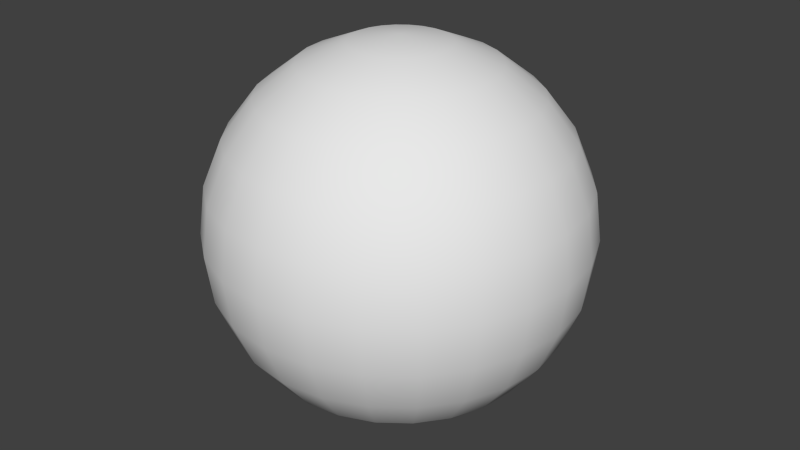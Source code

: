 # Source: reducedPolyBlimp.blend  (saved by Blender 2.69.0; exported with 4.5.12 LTS)
import bpy
from mathutils import Matrix  # noqa: F401  (used for matrix-valued properties, if any)

bpy.ops.wm.read_factory_settings(use_empty=True)
scene = bpy.context.scene
scene.name = 'Scene'

# ---- collections
col_collection_1 = bpy.data.collections.new('Collection 1'); scene.collection.children.link(col_collection_1)

# ---- world
world_world = bpy.data.worlds.new('World'); scene.world = world_world
world_world.color = (0.05088, 0.05088, 0.05088)
world_world.use_sun_shadow = False
world_world.sun_shadow_jitter_overblur = 0.0
world_world.cycles.sampling_method = 'MANUAL'
world_world.cycles.sample_map_resolution = 256

# ---- meshes
me_sphere = bpy.data.meshes.new('Sphere')
me_sphere.from_pydata([(-0.2588, 0.0, 0.9659), (-0.5, 0.0, 0.866), (-0.7071, 0.0, 0.7071), (-0.866, 0.0, 0.5), (-0.9659, 0.0, 0.2588), (-1.0, 0.0, 7.55e-08), (-0.9659, 0.0, -0.2588), (-0.866, 0.0, -0.5), (-0.7071, 0.0, -0.7071), (-0.5, 0.0, -0.866), (-0.2588, 0.0, -0.9659), (-0.25, 0.06699, 0.9659), (-0.483, 0.1294, 0.866), (-0.683, 0.183, 0.7071), (-0.8365, 0.2241, 0.5), (-0.933, 0.25, 0.2588), (-0.9659, 0.2588, 7.55e-08), (-0.933, 0.25, -0.2588), (-0.8365, 0.2241, -0.5), (-0.683, 0.183, -0.7071), (-0.483, 0.1294, -0.866), (-0.25, 0.06699, -0.9659), (-0.2241, 0.1294, 0.9659), (-0.433, 0.25, 0.866), (-0.6124, 0.3536, 0.7071), (-0.75, 0.433, 0.5), (-0.8365, 0.483, 0.2588), (-0.866, 0.5, 7.55e-08), (-0.8365, 0.483, -0.2588), (-0.75, 0.433, -0.5), (-0.6124, 0.3536, -0.7071), (-0.433, 0.25, -0.866), (-0.2241, 0.1294, -0.9659), (-0.183, 0.183, 0.9659), (-0.3536, 0.3536, 0.866), (-0.5, 0.5, 0.7071), (-0.6124, 0.6124, 0.5), (-0.683, 0.683, 0.2588), (-0.7071, 0.7071, 7.55e-08), (-0.683, 0.683, -0.2588), (-0.6124, 0.6124, -0.5), (-0.5, 0.5, -0.7071), (-0.3536, 0.3536, -0.866), (-0.183, 0.183, -0.9659), (-0.1294, 0.2241, 0.9659), (-0.25, 0.433, 0.866), (-0.3536, 0.6124, 0.7071), (-0.433, 0.75, 0.5), (-0.483, 0.8365, 0.2588), (-0.5, 0.866, 7.55e-08), (-0.483, 0.8365, -0.2588), (-0.433, 0.75, -0.5), (-0.3536, 0.6124, -0.7071), (-0.25, 0.433, -0.866), (-0.1294, 0.2241, -0.9659), (-0.06699, 0.25, 0.9659), (-0.1294, 0.483, 0.866), (-0.183, 0.683, 0.7071), (-0.2241, 0.8365, 0.5), (-0.25, 0.933, 0.2588), (-0.2588, 0.9659, 7.55e-08), (-0.25, 0.933, -0.2588), (-0.2241, 0.8365, -0.5), (-0.183, 0.683, -0.7071), (-0.1294, 0.483, -0.866), (-0.06699, 0.25, -0.9659), (-3.485e-07, 0.2588, 0.9659), (-2.293e-07, 0.5, 0.866), (-2.517e-07, 0.7071, 0.7071), (-2.07e-07, 0.866, 0.5), (-2.219e-07, 0.9659, 0.2588), (-1.623e-07, 1.0, 7.55e-08), (-2.815e-07, 0.9659, -0.2588), (-1.772e-07, 0.866, -0.5), (-2.368e-07, 0.7071, -0.7071), (-2.74e-07, 0.5, -0.866), (-3.634e-07, 0.2588, -0.9659), (0.06699, 0.25, 0.9659), (0.1294, 0.483, 0.866), (0.183, 0.683, 0.7071), (0.2241, 0.8365, 0.5), (0.25, 0.933, 0.2588), (0.2588, 0.9659, 7.55e-08), (0.25, 0.933, -0.2588), (0.2241, 0.8365, -0.5), (0.183, 0.683, -0.7071), (0.1294, 0.483, -0.866), (0.06699, 0.25, -0.9659), (0.1294, 0.2241, 0.9659), (0.25, 0.433, 0.866), (0.3536, 0.6124, 0.7071), (0.433, 0.75, 0.5), (0.483, 0.8365, 0.2588), (0.5, 0.866, 7.55e-08), (0.483, 0.8365, -0.2588), (0.433, 0.75, -0.5), (0.3536, 0.6124, -0.7071), (0.25, 0.433, -0.866), (0.1294, 0.2241, -0.9659), (-6.648e-07, -2.754e-07, 1.0), (0.183, 0.183, 0.9659), (0.3536, 0.3536, 0.866), (0.5, 0.5, 0.7071), (0.6124, 0.6124, 0.5), (0.683, 0.683, 0.2588), (0.7071, 0.7071, 7.55e-08), (0.683, 0.683, -0.2588), (0.6124, 0.6124, -0.5), (0.5, 0.5, -0.7071), (0.3536, 0.3536, -0.866), (0.183, 0.183, -0.9659), (0.2241, 0.1294, 0.9659), (0.433, 0.25, 0.866), (0.6124, 0.3536, 0.7071), (0.75, 0.433, 0.5), (0.8365, 0.483, 0.2588), (0.866, 0.5, 7.55e-08), (0.8365, 0.483, -0.2588), (0.75, 0.433, -0.5), (0.6124, 0.3536, -0.7071), (0.433, 0.25, -0.866), (0.2241, 0.1294, -0.9659), (-3.894e-07, 0.0, -1.0), (0.25, 0.06699, 0.9659), (0.483, 0.1294, 0.866), (0.683, 0.183, 0.7071), (0.8365, 0.2241, 0.5), (0.933, 0.25, 0.2588), (0.9659, 0.2588, 7.55e-08), (0.933, 0.25, -0.2588), (0.8365, 0.2241, -0.5), (0.683, 0.183, -0.7071), (0.483, 0.1294, -0.866), (0.25, 0.06699, -0.9659), (0.2588, -9.334e-08, 0.9659), (0.5, -2.573e-07, 0.866), (0.7071, -3.094e-07, 0.7071), (0.866, -3.392e-07, 0.5), (0.9659, -4.286e-07, 0.2588), (1.0, -3.69e-07, 7.55e-08), (0.9659, -3.243e-07, -0.2588), (0.866, -4.584e-07, -0.5), (0.7071, -3.541e-07, -0.7071), (0.5, -2.125e-07, -0.866), (0.2588, -7.844e-08, -0.9659), (0.25, -0.06699, 0.9659), (0.483, -0.1294, 0.866), (0.683, -0.183, 0.7071), (0.8365, -0.2241, 0.5), (0.933, -0.25, 0.2588), (0.9659, -0.2588, 7.55e-08), (0.933, -0.25, -0.2588), (0.8365, -0.2241, -0.5), (0.683, -0.183, -0.7071), (0.483, -0.1294, -0.866), (0.25, -0.06699, -0.9659), (0.2241, -0.1294, 0.9659), (0.433, -0.25, 0.866), (0.6124, -0.3536, 0.7071), (0.75, -0.433, 0.5), (0.8365, -0.483, 0.2588), (0.866, -0.5, 7.55e-08), (0.8365, -0.483, -0.2588), (0.75, -0.433, -0.5), (0.6124, -0.3536, -0.7071), (0.433, -0.25, -0.866), (0.2241, -0.1294, -0.9659), (0.183, -0.183, 0.9659), (0.3536, -0.3536, 0.866), (0.5, -0.5, 0.7071), (0.6124, -0.6124, 0.5), (0.683, -0.683, 0.2588), (0.7071, -0.7071, 7.55e-08), (0.683, -0.683, -0.2588), (0.6124, -0.6124, -0.5), (0.5, -0.5, -0.7071), (0.3536, -0.3536, -0.866), (0.183, -0.183, -0.9659), (0.1294, -0.2241, 0.9659), (0.25, -0.433, 0.866), (0.3536, -0.6124, 0.7071), (0.433, -0.75, 0.5), (0.483, -0.8365, 0.2588), (0.5, -0.866, 7.55e-08), (0.483, -0.8365, -0.2588), (0.433, -0.75, -0.5), (0.3536, -0.6124, -0.7071), (0.25, -0.433, -0.866), (0.1294, -0.2241, -0.9659), (0.06699, -0.25, 0.9659), (0.1294, -0.483, 0.866), (0.183, -0.683, 0.7071), (0.2241, -0.8365, 0.5), (0.25, -0.933, 0.2588), (0.2588, -0.9659, 7.55e-08), (0.25, -0.933, -0.2588), (0.2241, -0.8365, -0.5), (0.183, -0.683, -0.7071), (0.1294, -0.483, -0.866), (0.06699, -0.25, -0.9659), (-5.423e-07, -0.2588, 0.9659), (-6.689e-07, -0.5, 0.866), (-7.583e-07, -0.7071, 0.7071), (-8.328e-07, -0.866, 0.5), (-9.52e-07, -0.9659, 0.2588), (-9.52e-07, -1.0, 7.55e-08), (-8.179e-07, -0.9659, -0.2588), (-1.012e-06, -0.866, -0.5), (-7.583e-07, -0.7071, -0.7071), (-6.317e-07, -0.5, -0.866), (-5.348e-07, -0.2588, -0.9659), (-0.06699, -0.25, 0.9659), (-0.1294, -0.483, 0.866), (-0.183, -0.683, 0.7071), (-0.2241, -0.8365, 0.5), (-0.25, -0.933, 0.2588), (-0.2588, -0.9659, 7.55e-08), (-0.25, -0.933, -0.2588), (-0.2241, -0.8365, -0.5), (-0.183, -0.683, -0.7071), (-0.1294, -0.483, -0.866), (-0.06699, -0.25, -0.9659), (-0.1294, -0.2241, 0.9659), (-0.25, -0.433, 0.866), (-0.3536, -0.6124, 0.7071), (-0.433, -0.75, 0.5), (-0.483, -0.8365, 0.2588), (-0.5, -0.866, 7.55e-08), (-0.483, -0.8365, -0.2588), (-0.433, -0.75, -0.5), (-0.3536, -0.6124, -0.7071), (-0.25, -0.433, -0.866), (-0.1294, -0.2241, -0.9659), (-0.183, -0.183, 0.9659), (-0.3536, -0.3536, 0.866), (-0.5, -0.5, 0.7071), (-0.6124, -0.6124, 0.5), (-0.683, -0.683, 0.2588), (-0.7071, -0.7071, 7.55e-08), (-0.683, -0.683, -0.2588), (-0.6124, -0.6124, -0.5), (-0.5, -0.5, -0.7071), (-0.3536, -0.3536, -0.866), (-0.183, -0.183, -0.9659), (-0.2241, -0.1294, 0.9659), (-0.433, -0.25, 0.866), (-0.6124, -0.3536, 0.7071), (-0.75, -0.433, 0.5), (-0.8365, -0.483, 0.2588), (-0.866, -0.5, 7.55e-08), (-0.8365, -0.483, -0.2588), (-0.75, -0.433, -0.5), (-0.6124, -0.3536, -0.7071), (-0.433, -0.25, -0.866), (-0.2241, -0.1294, -0.9659), (-0.25, -0.06699, 0.9659), (-0.483, -0.1294, 0.866), (-0.683, -0.183, 0.7071), (-0.8365, -0.2241, 0.5), (-0.933, -0.25, 0.2588), (-0.9659, -0.2588, 7.55e-08), (-0.933, -0.25, -0.2588), (-0.8365, -0.2241, -0.5), (-0.683, -0.183, -0.7071), (-0.483, -0.1294, -0.866), (-0.25, -0.06699, -0.9659)], [], [(10, 9, 20, 21), (9, 8, 19, 20), (8, 7, 18, 19), (7, 6, 17, 18), (6, 5, 16, 17), (5, 4, 15, 16), (4, 3, 14, 15), (3, 2, 13, 14), (2, 1, 12, 13), (1, 0, 11, 12), (21, 20, 31, 32), (20, 19, 30, 31), (19, 18, 29, 30), (18, 17, 28, 29), (17, 16, 27, 28), (16, 15, 26, 27), (15, 14, 25, 26), (14, 13, 24, 25), (13, 12, 23, 24), (12, 11, 22, 23), (32, 31, 42, 43), (31, 30, 41, 42), (30, 29, 40, 41), (29, 28, 39, 40), (28, 27, 38, 39), (27, 26, 37, 38), (26, 25, 36, 37), (25, 24, 35, 36), (24, 23, 34, 35), (23, 22, 33, 34), (43, 42, 53, 54), (42, 41, 52, 53), (41, 40, 51, 52), (40, 39, 50, 51), (39, 38, 49, 50), (38, 37, 48, 49), (37, 36, 47, 48), (36, 35, 46, 47), (35, 34, 45, 46), (34, 33, 44, 45), (54, 53, 64, 65), (53, 52, 63, 64), (52, 51, 62, 63), (51, 50, 61, 62), (50, 49, 60, 61), (49, 48, 59, 60), (48, 47, 58, 59), (47, 46, 57, 58), (46, 45, 56, 57), (45, 44, 55, 56), (65, 64, 75, 76), (64, 63, 74, 75), (63, 62, 73, 74), (62, 61, 72, 73), (61, 60, 71, 72), (60, 59, 70, 71), (59, 58, 69, 70), (58, 57, 68, 69), (57, 56, 67, 68), (56, 55, 66, 67), (76, 75, 86, 87), (75, 74, 85, 86), (74, 73, 84, 85), (73, 72, 83, 84), (72, 71, 82, 83), (71, 70, 81, 82), (70, 69, 80, 81), (69, 68, 79, 80), (68, 67, 78, 79), (67, 66, 77, 78), (87, 86, 97, 98), (86, 85, 96, 97), (85, 84, 95, 96), (84, 83, 94, 95), (83, 82, 93, 94), (82, 81, 92, 93), (81, 80, 91, 92), (80, 79, 90, 91), (79, 78, 89, 90), (78, 77, 88, 89), (98, 97, 109, 110), (97, 96, 108, 109), (96, 95, 107, 108), (95, 94, 106, 107), (94, 93, 105, 106), (93, 92, 104, 105), (92, 91, 103, 104), (91, 90, 102, 103), (90, 89, 101, 102), (89, 88, 100, 101), (110, 109, 120, 121), (109, 108, 119, 120), (108, 107, 118, 119), (107, 106, 117, 118), (106, 105, 116, 117), (105, 104, 115, 116), (104, 103, 114, 115), (103, 102, 113, 114), (102, 101, 112, 113), (101, 100, 111, 112), (121, 120, 132, 133), (120, 119, 131, 132), (119, 118, 130, 131), (118, 117, 129, 130), (117, 116, 128, 129), (116, 115, 127, 128), (115, 114, 126, 127), (114, 113, 125, 126), (113, 112, 124, 125), (112, 111, 123, 124), (133, 132, 143, 144), (132, 131, 142, 143), (131, 130, 141, 142), (130, 129, 140, 141), (129, 128, 139, 140), (128, 127, 138, 139), (127, 126, 137, 138), (126, 125, 136, 137), (125, 124, 135, 136), (124, 123, 134, 135), (144, 143, 154, 155), (143, 142, 153, 154), (142, 141, 152, 153), (141, 140, 151, 152), (140, 139, 150, 151), (139, 138, 149, 150), (138, 137, 148, 149), (137, 136, 147, 148), (136, 135, 146, 147), (135, 134, 145, 146), (155, 154, 165, 166), (154, 153, 164, 165), (153, 152, 163, 164), (152, 151, 162, 163), (151, 150, 161, 162), (150, 149, 160, 161), (149, 148, 159, 160), (148, 147, 158, 159), (147, 146, 157, 158), (146, 145, 156, 157), (166, 165, 176, 177), (165, 164, 175, 176), (164, 163, 174, 175), (163, 162, 173, 174), (162, 161, 172, 173), (161, 160, 171, 172), (160, 159, 170, 171), (159, 158, 169, 170), (158, 157, 168, 169), (157, 156, 167, 168), (177, 176, 187, 188), (176, 175, 186, 187), (175, 174, 185, 186), (174, 173, 184, 185), (173, 172, 183, 184), (172, 171, 182, 183), (171, 170, 181, 182), (170, 169, 180, 181), (169, 168, 179, 180), (168, 167, 178, 179), (188, 187, 198, 199), (187, 186, 197, 198), (186, 185, 196, 197), (185, 184, 195, 196), (184, 183, 194, 195), (183, 182, 193, 194), (182, 181, 192, 193), (181, 180, 191, 192), (180, 179, 190, 191), (179, 178, 189, 190), (199, 198, 209, 210), (198, 197, 208, 209), (197, 196, 207, 208), (196, 195, 206, 207), (195, 194, 205, 206), (194, 193, 204, 205), (193, 192, 203, 204), (192, 191, 202, 203), (191, 190, 201, 202), (190, 189, 200, 201), (210, 209, 220, 221), (209, 208, 219, 220), (208, 207, 218, 219), (207, 206, 217, 218), (206, 205, 216, 217), (205, 204, 215, 216), (204, 203, 214, 215), (203, 202, 213, 214), (202, 201, 212, 213), (201, 200, 211, 212), (221, 220, 231, 232), (220, 219, 230, 231), (219, 218, 229, 230), (218, 217, 228, 229), (217, 216, 227, 228), (216, 215, 226, 227), (215, 214, 225, 226), (214, 213, 224, 225), (213, 212, 223, 224), (212, 211, 222, 223), (232, 231, 242, 243), (231, 230, 241, 242), (230, 229, 240, 241), (229, 228, 239, 240), (228, 227, 238, 239), (227, 226, 237, 238), (226, 225, 236, 237), (225, 224, 235, 236), (224, 223, 234, 235), (223, 222, 233, 234), (243, 242, 253, 254), (242, 241, 252, 253), (241, 240, 251, 252), (240, 239, 250, 251), (239, 238, 249, 250), (238, 237, 248, 249), (237, 236, 247, 248), (236, 235, 246, 247), (235, 234, 245, 246), (234, 233, 244, 245), (254, 253, 264, 265), (253, 252, 263, 264), (252, 251, 262, 263), (251, 250, 261, 262), (250, 249, 260, 261), (249, 248, 259, 260), (248, 247, 258, 259), (247, 246, 257, 258), (246, 245, 256, 257), (245, 244, 255, 256), (122, 10, 21), (0, 99, 11), (122, 21, 32), (11, 99, 22), (122, 32, 43), (22, 99, 33), (122, 43, 54), (33, 99, 44), (122, 54, 65), (44, 99, 55), (122, 65, 76), (55, 99, 66), (122, 76, 87), (66, 99, 77), (122, 87, 98), (77, 99, 88), (122, 98, 110), (88, 99, 100), (122, 110, 121), (100, 99, 111), (122, 121, 133), (111, 99, 123), (122, 133, 144), (123, 99, 134), (122, 144, 155), (134, 99, 145), (122, 155, 166), (145, 99, 156), (122, 166, 177), (156, 99, 167), (122, 177, 188), (167, 99, 178), (122, 188, 199), (178, 99, 189), (122, 199, 210), (189, 99, 200), (122, 210, 221), (200, 99, 211), (122, 221, 232), (211, 99, 222), (122, 232, 243), (222, 99, 233), (122, 243, 254), (233, 99, 244), (122, 254, 265), (244, 99, 255), (122, 265, 10), (265, 264, 9, 10), (264, 263, 8, 9), (263, 262, 7, 8), (262, 261, 6, 7), (261, 260, 5, 6), (260, 259, 4, 5), (259, 258, 3, 4), (258, 257, 2, 3), (257, 256, 1, 2), (256, 255, 0, 1), (255, 99, 0)])
me_sphere.polygons.foreach_set('use_smooth', [True] * 288)
_uv = me_sphere.uv_layers.new(name='UVMap')
_uv.uv.foreach_set('vector', [2.12, -2.11, 2.495, -1.662, 2.219, -1.59, 1.871, -2.031, 2.495, -1.662, 2.601, -1.182, 2.335, -1.114, 2.219, -1.59, 2.601, -1.182, 2.655, -0.6957, 2.397, -0.6302, 2.335, -1.114, 2.655, -0.6957, 2.691, -0.2077, 2.44, -0.1441, 2.397, -0.6302, 2.691, -0.2077, 2.721, 0.2812, 2.475, 0.3431, 2.44, -0.1441, 2.721, 0.2812, 2.748, 0.7702, 2.51, 0.8304, 2.475, 0.3431, 2.748, 0.7702, 2.778, 1.259, 2.547, 1.317, 2.51, 0.8304, 2.778, 1.259, 2.815, 1.747, 2.595, 1.803, 2.547, 1.317, 2.815, 1.747, 2.872, 2.233, 2.67, 2.285, 2.595, 1.803, 2.872, 2.233, 2.989, 2.711, 2.829, 2.754, 2.67, 2.285, 1.871, -2.031, 2.219, -1.59, 1.966, -1.511, 1.662, -1.954, 2.219, -1.59, 2.335, -1.114, 2.081, -1.037, 1.966, -1.511, 2.335, -1.114, 2.397, -0.6302, 2.146, -0.5553, 2.081, -1.037, 2.397, -0.6302, 2.44, -0.1441, 2.192, -0.07048, 2.146, -0.5553, 2.44, -0.1441, 2.475, 0.3431, 2.232, 0.4155, 2.192, -0.07048, 2.475, 0.3431, 2.51, 0.8304, 2.27, 0.9016, 2.232, 0.4155, 2.51, 0.8304, 2.547, 1.317, 2.313, 1.387, 2.27, 0.9016, 2.547, 1.317, 2.595, 1.803, 2.37, 1.87, 2.313, 1.387, 2.595, 1.803, 2.67, 2.285, 2.461, 2.348, 2.37, 1.87, 2.67, 2.285, 2.829, 2.754, 2.664, 2.808, 2.461, 2.348, 1.662, -1.954, 1.966, -1.511, 1.732, -1.433, 1.475, -1.882, 1.966, -1.511, 2.081, -1.037, 1.838, -0.9583, 1.732, -1.433, 2.081, -1.037, 2.146, -0.5553, 1.901, -0.4765, 1.838, -0.9583, 2.146, -0.5553, 2.192, -0.07048, 1.948, 0.008007, 1.901, -0.4765, 2.192, -0.07048, 2.232, 0.4155, 1.988, 0.4935, 1.948, 0.008007, 2.232, 0.4155, 2.27, 0.9016, 2.029, 0.9791, 1.988, 0.4935, 2.27, 0.9016, 2.313, 1.387, 2.075, 1.464, 2.029, 0.9791, 2.313, 1.387, 2.37, 1.87, 2.138, 1.946, 2.075, 1.464, 2.37, 1.87, 2.461, 2.348, 2.242, 2.421, 2.138, 1.946, 2.461, 2.348, 2.664, 2.808, 2.491, 2.871, 2.242, 2.421, 1.475, -1.882, 1.732, -1.433, 1.511, -1.359, 1.301, -1.817, 1.732, -1.433, 1.838, -0.9583, 1.605, -0.8821, 1.511, -1.359, 1.838, -0.9583, 1.901, -0.4765, 1.663, -0.3991, 1.605, -0.8821, 1.901, -0.4765, 1.948, 0.008007, 1.707, 0.08606, 1.663, -0.3991, 1.948, 0.008007, 1.988, 0.4935, 1.746, 0.572, 1.707, 0.08606, 1.988, 0.4935, 2.029, 0.9791, 1.785, 1.058, 1.746, 0.572, 2.029, 0.9791, 2.075, 1.464, 1.832, 1.543, 1.785, 1.058, 2.075, 1.464, 2.138, 1.946, 1.897, 2.024, 1.832, 1.543, 2.138, 1.946, 2.242, 2.421, 2.011, 2.498, 1.897, 2.024, 2.242, 2.421, 2.491, 2.871, 2.307, 2.941, 2.011, 2.498, 1.301, -1.817, 1.511, -1.359, 1.301, -1.294, 1.135, -1.762, 1.511, -1.359, 1.605, -0.8821, 1.379, -0.8131, 1.301, -1.294, 1.605, -0.8821, 1.663, -0.3991, 1.428, -0.3281, 1.379, -0.8131, 1.663, -0.3991, 1.707, 0.08606, 1.467, 0.1586, 1.428, -0.3281, 1.707, 0.08606, 1.746, 0.572, 1.502, 0.6457, 1.467, 0.1586, 1.746, 0.572, 1.785, 1.058, 1.538, 1.133, 1.502, 0.6457, 1.785, 1.058, 1.832, 1.543, 1.582, 1.619, 1.538, 1.133, 1.832, 1.543, 1.897, 2.024, 1.645, 2.102, 1.582, 1.619, 1.897, 2.024, 2.011, 2.498, 1.761, 2.577, 1.645, 2.102, 2.011, 2.498, 2.307, 2.941, 2.102, 3.018, 1.761, 2.577, 1.135, -1.762, 1.301, -1.294, 1.098, -1.24, 0.9741, -1.718, 1.301, -1.294, 1.379, -0.8131, 1.158, -0.7551, 1.098, -1.24, 1.379, -0.8131, 1.428, -0.3281, 1.197, -0.2676, 1.158, -0.7551, 1.428, -0.3281, 1.467, 0.1586, 1.228, 0.2209, 1.197, -0.2676, 1.467, 0.1586, 1.502, 0.6457, 1.257, 0.7096, 1.228, 0.2209, 1.502, 0.6457, 1.538, 1.133, 1.287, 1.198, 1.257, 0.7096, 1.538, 1.133, 1.582, 1.619, 1.325, 1.686, 1.287, 1.198, 1.582, 1.619, 1.645, 2.102, 1.38, 2.171, 1.325, 1.686, 1.645, 2.102, 1.761, 2.577, 1.489, 2.651, 1.38, 2.171, 1.761, 2.577, 2.102, 3.018, 1.862, 3.097, 1.489, 2.651, 0.9741, -1.718, 1.098, -1.24, 0.8989, -1.2, 0.8162, -1.685, 1.098, -1.24, 1.158, -0.7551, 0.94, -0.711, 0.8989, -1.2, 1.158, -0.7551, 1.197, -0.2676, 0.9674, -0.2212, 0.94, -0.711, 1.197, -0.2676, 1.228, 0.2209, 0.9894, 0.269, 0.9674, -0.2212, 1.228, 0.2209, 1.257, 0.7096, 1.01, 0.7594, 0.9894, 0.269, 1.257, 0.7096, 1.287, 1.198, 1.032, 1.25, 1.01, 0.7594, 1.287, 1.198, 1.325, 1.686, 1.06, 1.739, 1.032, 1.25, 1.325, 1.686, 1.38, 2.171, 1.102, 2.228, 1.06, 1.739, 1.38, 2.171, 1.489, 2.651, 1.19, 2.713, 1.102, 2.228, 1.489, 2.651, 1.862, 3.097, 1.556, 3.173, 1.19, 2.713, 0.8162, -1.685, 0.8989, -1.2, 0.7029, -1.174, 0.6602, -1.664, 0.8989, -1.2, 0.94, -0.711, 0.7244, -0.6831, 0.7029, -1.174, 0.94, -0.711, 0.9674, -0.2212, 0.7389, -0.1916, 0.7244, -0.6831, 0.9674, -0.2212, 0.9894, 0.269, 0.7507, 0.2999, 0.7389, -0.1916, 0.9894, 0.269, 1.01, 0.7594, 0.7618, 0.7915, 0.7507, 0.2999, 1.01, 0.7594, 1.032, 1.25, 0.7739, 1.283, 0.7618, 0.7915, 1.032, 1.25, 1.06, 1.739, 0.7893, 1.774, 0.7739, 1.283, 1.06, 1.739, 1.102, 2.228, 0.8131, 2.266, 0.7893, 1.774, 1.102, 2.228, 1.19, 2.713, 0.8642, 2.755, 0.8131, 2.266, 1.19, 2.713, 1.556, 3.173, 1.129, 3.235, 0.8642, 2.755, 0.6602, -1.664, 0.7029, -1.174, 0.5083, -1.165, 0.505, -1.657, 0.7029, -1.174, 0.7244, -0.6831, 0.5099, -0.6726, 0.5083, -1.165, 0.7244, -0.6831, 0.7389, -0.1916, 0.511, -0.1805, 0.5099, -0.6726, 0.7389, -0.1916, 0.7507, 0.2999, 0.5119, 0.3115, 0.511, -0.1805, 0.7507, 0.2999, 0.7618, 0.7915, 0.5127, 0.8036, 0.5119, 0.3115, 0.7618, 0.7915, 0.7739, 1.283, 0.5137, 1.296, 0.5127, 0.8036, 0.7739, 1.283, 0.7893, 1.774, 0.5148, 1.788, 0.5137, 1.296, 0.7893, 1.774, 0.8131, 2.266, 0.5167, 2.28, 0.5148, 1.788, 0.8131, 2.266, 0.8642, 2.755, 0.5207, 2.772, 0.5167, 2.28, 0.8642, 2.755, 1.129, 3.235, 0.5443, 3.264, 0.5207, 2.772, 0.505, -1.657, 0.5083, -1.165, 0.3137, -1.172, 0.3499, -1.662, 0.5083, -1.165, 0.5099, -0.6726, 0.2954, -0.6802, 0.3137, -1.172, 0.5099, -0.6726, 0.511, -0.1805, 0.2831, -0.1885, 0.2954, -0.6802, 0.511, -0.1805, 0.5119, 0.3115, 0.273, 0.3032, 0.2831, -0.1885, 0.5119, 0.3115, 0.5127, 0.8036, 0.2635, 0.7949, 0.273, 0.3032, 0.5127, 0.8036, 0.5137, 1.296, 0.2532, 1.287, 0.2635, 0.7949, 0.5137, 1.296, 0.5148, 1.788, 0.2401, 1.778, 0.2532, 1.287, 0.5148, 1.788, 0.5167, 2.28, 0.2197, 2.27, 0.2401, 1.778, 0.5167, 2.28, 0.5207, 2.772, 0.1758, 2.76, 0.2197, 2.27, 0.5207, 2.772, 0.5443, 3.264, -0.05904, 3.243, 0.1758, 2.76, 0.3499, -1.662, 0.3137, -1.172, 0.118, -1.194, 0.1941, -1.681, 0.3137, -1.172, 0.2954, -0.6802, 0.08008, -0.7053, 0.118, -1.194, 0.2954, -0.6802, 0.2831, -0.1885, 0.05475, -0.2152, 0.08008, -0.7053, 0.2831, -0.1885, 0.273, 0.3032, 0.03432, 0.2753, 0.05475, -0.2152, 0.273, 0.3032, 0.2635, 0.7949, 0.01515, 0.7659, 0.03432, 0.2753, 0.2635, 0.7949, 0.2532, 1.287, -0.005532, 1.256, 0.01515, 0.7659, 0.2532, 1.287, 0.2401, 1.778, -0.03152, 1.747, -0.005532, 1.256, 0.2401, 1.778, 0.2197, 2.27, -0.07116, 2.236, -0.03152, 1.747, 0.2197, 2.27, 0.1758, 2.76, -0.1536, 2.721, -0.07116, 2.236, 0.1758, 2.76, -0.05904, 3.243, -0.5114, 3.184, -0.1536, 2.721, 0.1941, -1.681, 0.118, -1.194, -0.08028, -1.233, 0.03663, -1.711, 0.118, -1.194, 0.08008, -0.7053, -0.1372, -0.7469, -0.08028, -1.233, 0.08008, -0.7053, 0.05475, -0.2152, -0.1745, -0.259, -0.1372, -0.7469, 0.05475, -0.2152, 0.03432, 0.2753, -0.2043, 0.2298, -0.1745, -0.259, 0.03432, 0.2753, 0.01515, 0.7659, -0.2318, 0.7188, -0.2043, 0.2298, 0.01515, 0.7659, -0.005532, 1.256, -0.2612, 1.208, -0.2318, 0.7188, -0.005532, 1.256, -0.03152, 1.747, -0.2974, 1.696, -0.2612, 1.208, -0.03152, 1.747, -0.07116, 2.236, -0.3512, 2.182, -0.2974, 1.696, -0.07116, 2.236, -0.1536, 2.721, -0.4574, 2.662, -0.3512, 2.182, -0.1536, 2.721, -0.5114, 3.184, -0.8327, 3.11, -0.4574, 2.662, 0.03663, -1.711, -0.08028, -1.233, -0.2828, -1.285, -0.1237, -1.754, -0.08028, -1.233, -0.1372, -0.7469, -0.3576, -0.8028, -0.2828, -1.285, -0.1372, -0.7469, -0.1745, -0.259, -0.4056, -0.3174, -0.3576, -0.8028, -0.1745, -0.259, -0.2043, 0.2298, -0.4431, 0.1696, -0.4056, -0.3174, -0.2043, 0.2298, -0.2318, 0.7188, -0.4772, 0.6569, -0.4431, 0.1696, -0.2318, 0.7188, -0.2612, 1.208, -0.5128, 1.144, -0.4772, 0.6569, -0.2612, 1.208, -0.2974, 1.696, -0.5559, 1.63, -0.5128, 1.144, -0.2974, 1.696, -0.3512, 2.182, -0.6181, 2.114, -0.5559, 1.63, -0.3512, 2.182, -0.4574, 2.662, -0.7339, 2.59, -0.6181, 2.114, -0.4574, 2.662, -0.8327, 3.11, -1.081, 3.031, -0.7339, 2.59, -0.1237, -1.754, -0.2828, -1.285, -0.4918, -1.348, -0.2887, -1.808, -0.2828, -1.285, -0.3576, -0.8028, -0.5828, -0.8703, -0.4918, -1.348, -0.3576, -0.8028, -0.4056, -0.3174, -0.6394, -0.387, -0.5828, -0.8703, -0.4056, -0.3174, -0.4431, 0.1696, -0.6826, 0.0984, -0.6394, -0.387, -0.4431, 0.1696, -0.4772, 0.6569, -0.7211, 0.5845, -0.6826, 0.0984, -0.4772, 0.6569, -0.5128, 1.144, -0.7605, 1.07, -0.7211, 0.5845, -0.5128, 1.144, -0.5559, 1.63, -0.807, 1.555, -0.7605, 1.07, -0.5559, 1.63, -0.6181, 2.114, -0.872, 2.037, -0.807, 1.555, -0.6181, 2.114, -0.7339, 2.59, -0.9867, 2.511, -0.872, 2.037, -0.7339, 2.59, -1.081, 3.031, -1.29, 2.954, -0.9867, 2.511, -0.2887, -1.808, -0.4918, -1.348, -0.7102, -1.421, -0.4612, -1.871, -0.4918, -1.348, -0.5828, -0.8703, -0.8147, -0.9456, -0.7102, -1.421, -0.5828, -0.8703, -0.6394, -0.387, -0.8772, -0.4637, -0.8147, -0.9456, -0.6394, -0.387, -0.6826, 0.0984, -0.9236, 0.02091, -0.8772, -0.4637, -0.6826, 0.0984, -0.7211, 0.5845, -0.9641, 0.5065, -0.9236, 0.02091, -0.7211, 0.5845, -0.7605, 1.07, -1.005, 0.992, -0.9641, 0.5065, -0.7605, 1.07, -0.807, 1.555, -1.051, 1.477, -1.005, 0.992, -0.807, 1.555, -0.872, 2.037, -1.114, 1.958, -1.051, 1.477, -0.872, 2.037, -0.9867, 2.511, -1.221, 2.433, -1.114, 1.958, -0.9867, 2.511, -1.29, 2.954, -1.477, 2.882, -1.221, 2.433, -0.4612, -1.871, -0.7102, -1.421, -0.9417, -1.498, -0.6457, -1.941, -0.7102, -1.421, -0.8147, -0.9456, -1.056, -1.024, -0.9417, -1.498, -0.8147, -0.9456, -0.8772, -0.4637, -1.12, -0.5426, -1.056, -1.024, -0.8772, -0.4637, -0.9236, 0.02091, -1.167, -0.05787, -1.12, -0.5426, -0.9236, 0.02091, -0.9641, 0.5065, -1.207, 0.428, -1.167, -0.05787, -0.9641, 0.5065, -1.005, 0.992, -1.246, 0.9139, -1.207, 0.428, -1.005, 0.992, -1.051, 1.477, -1.29, 1.399, -1.246, 0.9139, -1.051, 1.477, -1.114, 1.958, -1.348, 1.882, -1.29, 1.399, -1.114, 1.958, -1.221, 2.433, -1.441, 2.359, -1.348, 1.882, -1.221, 2.433, -1.477, 2.882, -1.652, 2.817, -1.441, 2.359, -0.6457, -1.941, -0.9417, -1.498, -1.191, -1.577, -0.8505, -2.018, -0.9417, -1.498, -1.056, -1.024, -1.307, -1.102, -1.191, -1.577, -1.056, -1.024, -1.12, -0.5426, -1.37, -0.6185, -1.307, -1.102, -1.12, -0.5426, -1.167, -0.05787, -1.414, -0.1326, -1.37, -0.6185, -1.167, -0.05787, -1.207, 0.428, -1.451, 0.3543, -1.414, -0.1326, -1.207, 0.428, -1.246, 0.9139, -1.486, 0.8414, -1.451, 0.3543, -1.246, 0.9139, -1.29, 1.399, -1.524, 1.328, -1.486, 0.8414, -1.29, 1.399, -1.348, 1.882, -1.574, 1.813, -1.524, 1.328, -1.348, 1.882, -1.441, 2.359, -1.651, 2.294, -1.574, 1.813, -1.441, 2.359, -1.652, 2.817, -1.818, 2.762, -1.651, 2.294, -0.8505, -2.018, -1.191, -1.577, -1.464, -1.651, -1.091, -2.097, -1.191, -1.577, -1.307, -1.102, -1.572, -1.171, -1.464, -1.651, -1.307, -1.102, -1.37, -0.6185, -1.628, -0.6859, -1.572, -1.171, -1.37, -0.6185, -1.414, -0.1326, -1.665, -0.1982, -1.628, -0.6859, -1.414, -0.1326, -1.451, 0.3543, -1.696, 0.2904, -1.665, -0.1982, -1.451, 0.3543, -1.486, 0.8414, -1.725, 0.7791, -1.696, 0.2904, -1.486, 0.8414, -1.524, 1.328, -1.756, 1.268, -1.725, 0.7791, -1.524, 1.328, -1.574, 1.813, -1.795, 1.755, -1.756, 1.268, -1.574, 1.813, -1.651, 2.294, -1.855, 2.24, -1.795, 1.755, -1.651, 2.294, -1.818, 2.762, -1.978, 2.718, -1.855, 2.24, -1.091, -2.097, -1.464, -1.651, -1.763, -1.713, -1.397, -2.173, -1.464, -1.651, -1.572, -1.171, -1.85, -1.228, -1.763, -1.713, -1.572, -1.171, -1.628, -0.6859, -1.892, -0.7394, -1.85, -1.228, -1.628, -0.6859, -1.665, -0.1982, -1.92, -0.2497, -1.892, -0.7394, -1.665, -0.1982, -1.696, 0.2904, -1.943, 0.2406, -1.92, -0.2497, -1.696, 0.2904, -1.725, 0.7791, -1.963, 0.731, -1.943, 0.2406, -1.725, 0.7791, -1.756, 1.268, -1.985, 1.221, -1.963, 0.731, -1.756, 1.268, -1.795, 1.755, -2.013, 1.711, -1.985, 1.221, -1.795, 1.755, -1.855, 2.24, -2.054, 2.2, -2.013, 1.711, -1.855, 2.24, -1.978, 2.718, -2.136, 2.685, -2.054, 2.2, -1.397, -2.173, -1.763, -1.713, -2.088, -1.755, -1.823, -2.235, -1.763, -1.713, -1.85, -1.228, -2.14, -1.266, -2.088, -1.755, -1.85, -1.228, -1.892, -0.7394, -2.163, -0.7745, -2.14, -1.266, -1.892, -0.7394, -1.92, -0.2497, -2.179, -0.2831, -2.163, -0.7745, -1.92, -0.2497, -1.943, 0.2406, -2.191, 0.2085, -2.179, -0.2831, -1.943, 0.2406, -1.963, 0.731, -2.202, 0.7001, -2.191, 0.2085, -1.963, 0.731, -1.985, 1.221, -2.214, 1.192, -2.202, 0.7001, -1.985, 1.221, -2.013, 1.711, -2.228, 1.683, -2.214, 1.192, -2.013, 1.711, -2.054, 2.2, -2.25, 2.174, -2.228, 1.683, -2.054, 2.2, -2.136, 2.685, -2.292, 2.664, -2.25, 2.174, -1.823, -2.235, -2.088, -1.755, -2.432, -1.772, -2.408, -2.264, -2.088, -1.755, -2.14, -1.266, -2.436, -1.28, -2.432, -1.772, -2.14, -1.266, -2.163, -0.7745, -2.438, -0.7878, -2.436, -1.28, -2.163, -0.7745, -2.179, -0.2831, -2.439, -0.2957, -2.438, -0.7878, -2.179, -0.2831, -2.191, 0.2085, -2.44, 0.1964, -2.439, -0.2957, -2.191, 0.2085, -2.202, 0.7001, -2.441, 0.6885, -2.44, 0.1964, -2.202, 0.7001, -2.214, 1.192, -2.442, 1.181, -2.441, 0.6885, -2.214, 1.192, -2.228, 1.683, -2.443, 1.673, -2.442, 1.181, -2.228, 1.683, -2.25, 2.174, -2.444, 2.165, -2.443, 1.673, -2.25, 2.174, -2.292, 2.664, -2.448, 2.657, -2.444, 2.165, 3.497, -2.264, 3.473, -1.772, 3.128, -1.76, 2.894, -2.243, 3.473, -1.772, 3.469, -1.28, 3.172, -1.27, 3.128, -1.76, 3.469, -1.28, 3.467, -0.7878, 3.193, -0.7782, 3.172, -1.27, 3.467, -0.7878, 3.466, -0.2957, 3.206, -0.2866, 3.193, -0.7782, 3.466, -0.2957, 3.465, 0.1964, 3.216, 0.2051, 3.206, -0.2866, 3.465, 0.1964, 3.464, 0.6885, 3.226, 0.6968, 3.216, 0.2051, 3.464, 0.6885, 3.464, 1.181, 3.236, 1.189, 3.226, 0.6968, 3.464, 1.181, 3.462, 1.673, 3.248, 1.68, 3.236, 1.189, 3.462, 1.673, 3.461, 2.165, 3.266, 2.172, 3.248, 1.68, 3.461, 2.165, 3.458, 2.657, 3.303, 2.662, 3.266, 2.172, 2.894, -2.243, 3.128, -1.76, 2.799, -1.721, 2.441, -2.184, 3.128, -1.76, 3.172, -1.27, 2.881, -1.236, 2.799, -1.721, 3.172, -1.27, 3.193, -0.7782, 2.921, -0.7465, 2.881, -1.236, 3.193, -0.7782, 3.206, -0.2866, 2.947, -0.2564, 2.921, -0.7465, 3.206, -0.2866, 3.216, 0.2051, 2.968, 0.2341, 2.947, -0.2564, 3.216, 0.2051, 3.226, 0.6968, 2.987, 0.7247, 2.968, 0.2341, 3.226, 0.6968, 3.236, 1.189, 3.007, 1.215, 2.987, 0.7247, 3.236, 1.189, 3.248, 1.68, 3.033, 1.705, 3.007, 1.215, 3.248, 1.68, 3.266, 2.172, 3.071, 2.194, 3.033, 1.705, 3.266, 2.172, 3.303, 2.662, 3.147, 2.681, 3.071, 2.194, 0.4924, -2.149, 2.12, -2.11, 1.871, -2.031, 2.989, 2.711, 3.445, 3.149, 2.829, 2.754, 0.4924, -2.149, 1.871, -2.031, 1.662, -1.954, 2.829, 2.754, 3.445, 3.149, 2.664, 2.808, 0.4924, -2.149, 1.662, -1.954, 1.475, -1.882, 2.664, 2.808, 3.445, 3.149, 2.491, 2.871, 0.4924, -2.149, 1.475, -1.882, 1.301, -1.817, 2.491, 2.871, 3.445, 3.149, 2.307, 2.941, 0.4924, -2.149, 1.301, -1.817, 1.135, -1.762, 2.307, 2.941, 3.445, 3.149, 2.102, 3.018, 0.4924, -2.149, 1.135, -1.762, 0.9741, -1.718, 2.102, 3.018, 3.445, 3.149, 1.862, 3.097, 0.4924, -2.149, 0.9741, -1.718, 0.8162, -1.685, 1.862, 3.097, 3.445, 3.149, 1.556, 3.173, 0.4924, -2.149, 0.8162, -1.685, 0.6602, -1.664, 1.556, 3.173, 3.445, 3.149, 1.129, 3.235, 0.4924, -2.149, 0.6602, -1.664, 0.505, -1.657, 1.129, 3.235, 3.445, 3.149, 0.5443, 3.264, 0.4924, -2.149, 0.505, -1.657, 0.3499, -1.662, 0.5443, 3.264, 3.445, 3.149, -0.05904, 3.243, 0.4924, -2.149, 0.3499, -1.662, 0.1941, -1.681, -0.05904, 3.243, -2.46, 3.149, -0.5114, 3.184, 0.4924, -2.149, 0.1941, -1.681, 0.03663, -1.711, -0.5114, 3.184, -2.46, 3.149, -0.8327, 3.11, 0.4924, -2.149, 0.03663, -1.711, -0.1237, -1.754, -0.8327, 3.11, -2.46, 3.149, -1.081, 3.031, 0.4924, -2.149, -0.1237, -1.754, -0.2887, -1.808, -1.081, 3.031, -2.46, 3.149, -1.29, 2.954, 0.4924, -2.149, -0.2887, -1.808, -0.4612, -1.871, -1.29, 2.954, -2.46, 3.149, -1.477, 2.882, 0.4924, -2.149, -0.4612, -1.871, -0.6457, -1.941, -1.477, 2.882, -2.46, 3.149, -1.652, 2.817, 0.4924, -2.149, -0.6457, -1.941, -0.8505, -2.018, -1.652, 2.817, -2.46, 3.149, -1.818, 2.762, 0.4924, -2.149, -0.8505, -2.018, -1.091, -2.097, -1.818, 2.762, -2.46, 3.149, -1.978, 2.718, 0.4924, -2.149, -1.091, -2.097, -1.397, -2.173, -1.978, 2.718, -2.46, 3.149, -2.136, 2.685, 0.4924, -2.149, -1.397, -2.173, -1.823, -2.235, -2.136, 2.685, -2.46, 3.149, -2.292, 2.664, 0.4924, -2.149, -1.823, -2.235, -2.408, -2.264, -2.292, 2.664, -2.46, 3.149, -2.448, 2.657, 0.4924, -2.149, 3.497, -2.264, 2.894, -2.243, 3.458, 2.657, 3.445, 3.149, 3.303, 2.662, 0.4924, -2.149, 2.894, -2.243, 2.441, -2.184, 3.303, 2.662, 3.445, 3.149, 3.147, 2.681, 0.4924, -2.149, 2.441, -2.184, 2.12, -2.11, 2.441, -2.184, 2.799, -1.721, 2.495, -1.662, 2.12, -2.11, 2.799, -1.721, 2.881, -1.236, 2.601, -1.182, 2.495, -1.662, 2.881, -1.236, 2.921, -0.7465, 2.655, -0.6957, 2.601, -1.182, 2.921, -0.7465, 2.947, -0.2564, 2.691, -0.2077, 2.655, -0.6957, 2.947, -0.2564, 2.968, 0.2341, 2.721, 0.2812, 2.691, -0.2077, 2.968, 0.2341, 2.987, 0.7247, 2.748, 0.7702, 2.721, 0.2812, 2.987, 0.7247, 3.007, 1.215, 2.778, 1.259, 2.748, 0.7702, 3.007, 1.215, 3.033, 1.705, 2.815, 1.747, 2.778, 1.259, 3.033, 1.705, 3.071, 2.194, 2.872, 2.233, 2.815, 1.747, 3.071, 2.194, 3.147, 2.681, 2.989, 2.711, 2.872, 2.233, 3.147, 2.681, 3.445, 3.149, 2.989, 2.711])
me_sphere.use_remesh_preserve_volume = False
me_sphere.use_remesh_preserve_attributes = False
me_sphere.use_mirror_vertex_groups = False
me_sphere.update()

# ---- objects
ob_sphere = bpy.data.objects.new('Sphere', me_sphere)

# ---- transforms, parenting, visibility, modifiers, constraints
ob_sphere.location = (0.0, 0.0, 0.0)
ob_sphere.lineart.crease_threshold = 0.0

# ---- collection membership
col_collection_1.objects.link(ob_sphere)

# ---- scene / render settings (as saved in the file)
scene.frame_start = 1; scene.frame_end = 250; scene.frame_set(1)
scene.render.engine = 'BLENDER_EEVEE_NEXT'
scene.render.image_settings.compression = 90
scene.render.resolution_percentage = 50
scene.render.dither_intensity = 0.0
scene.cycles.use_denoising = False
scene.cycles.samples = 10
scene.cycles.sampling_pattern = 'TABULATED_SOBOL'
scene.cycles.light_sampling_threshold = 0.0
scene.cycles.use_adaptive_sampling = False
scene.cycles.use_light_tree = False
scene.cycles.blur_glossy = 0.0
scene.cycles.volume_bounces = 1
scene.cycles.pixel_filter_type = 'GAUSSIAN'
scene.cycles.sample_clamp_indirect = 0.0
scene.view_settings.view_transform = 'Standard'
bpy.context.view_layer.update()

# ---- added for rendering (the .blend has no active camera and no usable light): camera, sun
cam_auto = bpy.data.cameras.new('AutoCamera')
cam_auto.lens = 50.0
cam_auto.sensor_width = 36.0
cam_auto.clip_end = 1000.0
ob_auto_camera = bpy.data.objects.new('AutoCamera', cam_auto)
scene.collection.objects.link(ob_auto_camera)
ob_auto_camera.location = (3.20507, -3.84609, 2.56406)
ob_auto_camera.rotation_euler = (1.09748, -7.21219e-08, 0.694738)
scene.camera = ob_auto_camera
light_auto_sun = bpy.data.lights.new('AutoSun', 'SUN')
light_auto_sun.energy = 3.0
light_auto_sun.angle = 0.0523599
ob_auto_sun = bpy.data.objects.new('AutoSun', light_auto_sun)
scene.collection.objects.link(ob_auto_sun)
ob_auto_sun.rotation_euler = (0.872665, 0.174533, 0.523599)
bpy.context.view_layer.update()
